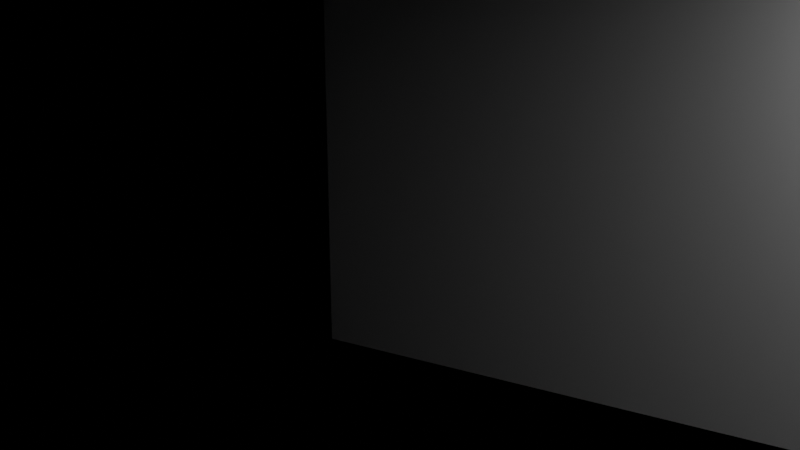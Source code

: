 # Source: e2344_after.blend  (saved by Blender 5.2.44; exported with 4.5.12 LTS)
import bpy
from mathutils import Matrix  # noqa: F401  (used for matrix-valued properties, if any)

bpy.ops.wm.read_factory_settings(use_empty=True)
scene = bpy.context.scene
scene.name = 'Scene'

# ---- materials (node trees are filled in below, after node groups)
mat_muro_pintura_gris = bpy.data.materials.new('Muro_Pintura_Gris')
mat_porcelanato = bpy.data.materials.new('Porcelanato')
mat_mdf_blanco = bpy.data.materials.new('MDF_Blanco')
mat_concreto_piso = bpy.data.materials.new('Concreto_Piso')
mat_madera_roble = bpy.data.materials.new('Madera_Roble')
mat_acero_inox = bpy.data.materials.new('Acero_Inox')

# ---- material node trees
mat_muro_pintura_gris.use_nodes = True; mat_muro_pintura_gris.node_tree.nodes.clear()
_N = mat_muro_pintura_gris.node_tree.nodes; _L = mat_muro_pintura_gris.node_tree.links
n0 = _N.new('ShaderNodeBsdfPrincipled'); n0.name = 'Principled BSDF'; n0.location = (-200, 100)
n0.inputs[3].default_value = 1.45
n0.inputs[10].default_value = 0.005
n1 = _N.new('ShaderNodeOutputMaterial'); n1.name = 'Material Output'; n1.location = (200, 100)
_L.new(n0.outputs[0], n1.inputs[0])
n1.is_active_output = True
mat_porcelanato.use_nodes = True; mat_porcelanato.node_tree.nodes.clear()
_N = mat_porcelanato.node_tree.nodes; _L = mat_porcelanato.node_tree.links
n0 = _N.new('ShaderNodeBsdfPrincipled'); n0.name = 'Principled BSDF'; n0.location = (-200, 100)
n0.inputs[3].default_value = 1.45
n0.inputs[10].default_value = 0.005
n1 = _N.new('ShaderNodeOutputMaterial'); n1.name = 'Material Output'; n1.location = (200, 100)
_L.new(n0.outputs[0], n1.inputs[0])
n1.is_active_output = True
mat_mdf_blanco.use_nodes = True; mat_mdf_blanco.node_tree.nodes.clear()
_N = mat_mdf_blanco.node_tree.nodes; _L = mat_mdf_blanco.node_tree.links
n0 = _N.new('ShaderNodeBsdfPrincipled'); n0.name = 'Principled BSDF'; n0.location = (-200, 100)
n0.inputs[3].default_value = 1.45
n0.inputs[10].default_value = 0.005
n1 = _N.new('ShaderNodeOutputMaterial'); n1.name = 'Material Output'; n1.location = (200, 100)
_L.new(n0.outputs[0], n1.inputs[0])
n1.is_active_output = True
mat_concreto_piso.use_nodes = True; mat_concreto_piso.node_tree.nodes.clear()
_N = mat_concreto_piso.node_tree.nodes; _L = mat_concreto_piso.node_tree.links
n0 = _N.new('ShaderNodeBsdfPrincipled'); n0.name = 'Principled BSDF'; n0.location = (-200, 100)
n0.inputs[3].default_value = 1.45
n0.inputs[10].default_value = 0.005
n1 = _N.new('ShaderNodeOutputMaterial'); n1.name = 'Material Output'; n1.location = (200, 100)
_L.new(n0.outputs[0], n1.inputs[0])
n1.is_active_output = True
mat_madera_roble.use_nodes = True; mat_madera_roble.node_tree.nodes.clear()
_N = mat_madera_roble.node_tree.nodes; _L = mat_madera_roble.node_tree.links
n0 = _N.new('ShaderNodeBsdfPrincipled'); n0.name = 'Principled BSDF'; n0.location = (-200, 100)
n0.inputs[3].default_value = 1.45
n0.inputs[10].default_value = 0.005
n1 = _N.new('ShaderNodeOutputMaterial'); n1.name = 'Material Output'; n1.location = (200, 100)
_L.new(n0.outputs[0], n1.inputs[0])
n1.is_active_output = True
mat_acero_inox.use_nodes = True; mat_acero_inox.node_tree.nodes.clear()
_N = mat_acero_inox.node_tree.nodes; _L = mat_acero_inox.node_tree.links
n0 = _N.new('ShaderNodeBsdfPrincipled'); n0.name = 'Principled BSDF'; n0.location = (-200, 100)
n0.inputs[3].default_value = 1.45
n0.inputs[10].default_value = 0.005
n1 = _N.new('ShaderNodeOutputMaterial'); n1.name = 'Material Output'; n1.location = (200, 100)
_L.new(n0.outputs[0], n1.inputs[0])
n1.is_active_output = True

# ---- cameras
cam_camara_cocina = bpy.data.cameras.new('Camara_Cocina')
cam_camara_cocina.lens = 35.0

# ---- lights
light_luz_principal = bpy.data.lights.new('Luz_Principal', 'AREA')
light_luz_principal.energy = 200.0
light_luz_principal.shadow_soft_size = 0.25
light_luz_principal.size = 3.0

# ---- meshes
me_cocina_muro_sur_cuerpo_mesh = bpy.data.meshes.new('Cocina_Muro_Sur_Cuerpo_mesh')
me_cocina_muro_sur_cuerpo_mesh.from_pydata([(0.0, 0.0, 0.0), (7.6, 0.0, 0.0), (7.6, 0.2, 0.0), (0.0, 0.2, 0.0), (0.0, 0.0, 2.8), (7.6, 0.0, 2.8), (7.6, 0.2, 2.8), (0.0, 0.2, 2.8)], [], [(0, 1, 2, 3), (4, 5, 6, 7), (0, 1, 5, 4), (1, 2, 6, 5), (2, 3, 7, 6), (3, 0, 4, 7)])
me_cocina_muro_sur_cuerpo_mesh.materials.append(mat_muro_pintura_gris)
me_cocina_muro_sur_cuerpo_mesh.update()
me_cocina_muro_norte_cuerpo_mesh = bpy.data.meshes.new('Cocina_Muro_Norte_Cuerpo_mesh')
me_cocina_muro_norte_cuerpo_mesh.from_pydata([(0.0, 0.0, 0.0), (7.6, 0.0, 0.0), (7.6, 0.2, 0.0), (0.0, 0.2, 0.0), (0.0, 0.0, 2.8), (7.6, 0.0, 2.8), (7.6, 0.2, 2.8), (0.0, 0.2, 2.8)], [], [(0, 1, 2, 3), (4, 5, 6, 7), (0, 1, 5, 4), (1, 2, 6, 5), (2, 3, 7, 6), (3, 0, 4, 7)])
me_cocina_muro_norte_cuerpo_mesh.materials.append(mat_muro_pintura_gris)
me_cocina_muro_norte_cuerpo_mesh.update()
me_cocina_muro_oeste_cuerpo_mesh = bpy.data.meshes.new('Cocina_Muro_Oeste_Cuerpo_mesh')
me_cocina_muro_oeste_cuerpo_mesh.from_pydata([(0.0, 0.0, 0.0), (4.5, 0.0, 0.0), (4.5, 0.2, 0.0), (0.0, 0.2, 0.0), (0.0, 0.0, 2.8), (4.5, 0.0, 2.8), (4.5, 0.2, 2.8), (0.0, 0.2, 2.8)], [], [(0, 1, 2, 3), (4, 5, 6, 7), (0, 1, 5, 4), (1, 2, 6, 5), (2, 3, 7, 6), (3, 0, 4, 7)])
me_cocina_muro_oeste_cuerpo_mesh.materials.append(mat_muro_pintura_gris)
me_cocina_muro_oeste_cuerpo_mesh.update()
me_cocina_muro_este_cuerpo_mesh = bpy.data.meshes.new('Cocina_Muro_Este_Cuerpo_mesh')
me_cocina_muro_este_cuerpo_mesh.from_pydata([(0.0, 0.0, 0.0), (4.5, 0.0, 0.0), (4.5, 0.2, 0.0), (0.0, 0.2, 0.0), (0.0, 0.0, 2.8), (4.5, 0.0, 2.8), (4.5, 0.2, 2.8), (0.0, 0.2, 2.8)], [], [(0, 1, 2, 3), (4, 5, 6, 7), (0, 1, 5, 4), (1, 2, 6, 5), (2, 3, 7, 6), (3, 0, 4, 7)])
me_cocina_muro_este_cuerpo_mesh.materials.append(mat_muro_pintura_gris)
me_cocina_muro_este_cuerpo_mesh.update()
me_cocina_suelo_mesh = bpy.data.meshes.new('Cocina_Suelo_mesh')
me_cocina_suelo_mesh.from_pydata([(0.0, 0.0, 0.0), (7.2, 0.0, 0.0), (7.2, 4.5, 0.0), (0.0, 4.5, 0.0), (0.0, 0.0, 0.2), (7.2, 0.0, 0.2), (7.2, 4.5, 0.2), (0.0, 4.5, 0.2)], [], [(0, 3, 2, 1), (4, 5, 6, 7), (2, 3, 7, 6), (0, 1, 5, 4), (1, 2, 6, 5), (3, 0, 4, 7)])
me_cocina_suelo_mesh.materials.append(mat_porcelanato)
me_cocina_suelo_mesh.update()
me_cube = bpy.data.meshes.new('Cube')
me_cube.from_pydata([(-1.5, -0.3, -0.45), (-1.5, -0.3, 0.45), (-1.5, 0.3, -0.45), (-1.5, 0.3, 0.45), (1.5, -0.3, -0.45), (1.5, -0.3, 0.45), (1.5, 0.3, -0.45), (1.5, 0.3, 0.45)], [], [(0, 1, 3, 2), (2, 3, 7, 6), (6, 7, 5, 4), (4, 5, 1, 0), (2, 6, 4, 0), (7, 3, 1, 5)])
_uv = me_cube.uv_layers.new(name='UVMap')
_uv.uv.foreach_set('vector', [0.375, 0.0, 0.625, 0.0, 0.625, 0.25, 0.375, 0.25, 0.375, 0.25, 0.625, 0.25, 0.625, 0.5, 0.375, 0.5, 0.375, 0.5, 0.625, 0.5, 0.625, 0.75, 0.375, 0.75, 0.375, 0.75, 0.625, 0.75, 0.625, 1.0, 0.375, 1.0, 0.125, 0.5, 0.375, 0.5, 0.375, 0.75, 0.125, 0.75, 0.625, 0.5, 0.875, 0.5, 0.875, 0.75, 0.625, 0.75])
me_cube.materials.append(mat_mdf_blanco)
me_cube.update()
me_cube_001 = bpy.data.meshes.new('Cube.001')
me_cube_001.from_pydata([(-1.25, -0.3, -0.45), (-1.25, -0.3, 0.45), (-1.25, 0.3, -0.45), (-1.25, 0.3, 0.45), (1.25, -0.3, -0.45), (1.25, -0.3, 0.45), (1.25, 0.3, -0.45), (1.25, 0.3, 0.45)], [], [(0, 1, 3, 2), (2, 3, 7, 6), (6, 7, 5, 4), (4, 5, 1, 0), (2, 6, 4, 0), (7, 3, 1, 5)])
_uv = me_cube_001.uv_layers.new(name='UVMap')
_uv.uv.foreach_set('vector', [0.375, 0.0, 0.625, 0.0, 0.625, 0.25, 0.375, 0.25, 0.375, 0.25, 0.625, 0.25, 0.625, 0.5, 0.375, 0.5, 0.375, 0.5, 0.625, 0.5, 0.625, 0.75, 0.375, 0.75, 0.375, 0.75, 0.625, 0.75, 0.625, 1.0, 0.375, 1.0, 0.125, 0.5, 0.375, 0.5, 0.375, 0.75, 0.125, 0.75, 0.625, 0.5, 0.875, 0.5, 0.875, 0.75, 0.625, 0.75])
me_cube_001.materials.append(mat_mdf_blanco)
me_cube_001.update()
me_cube_002 = bpy.data.meshes.new('Cube.002')
me_cube_002.from_pydata([(-1.5, -0.175, -0.35), (-1.5, -0.175, 0.35), (-1.5, 0.175, -0.35), (-1.5, 0.175, 0.35), (1.5, -0.175, -0.35), (1.5, -0.175, 0.35), (1.5, 0.175, -0.35), (1.5, 0.175, 0.35)], [], [(0, 1, 3, 2), (2, 3, 7, 6), (6, 7, 5, 4), (4, 5, 1, 0), (2, 6, 4, 0), (7, 3, 1, 5)])
_uv = me_cube_002.uv_layers.new(name='UVMap')
_uv.uv.foreach_set('vector', [0.375, 0.0, 0.625, 0.0, 0.625, 0.25, 0.375, 0.25, 0.375, 0.25, 0.625, 0.25, 0.625, 0.5, 0.375, 0.5, 0.375, 0.5, 0.625, 0.5, 0.625, 0.75, 0.375, 0.75, 0.375, 0.75, 0.625, 0.75, 0.625, 1.0, 0.375, 1.0, 0.125, 0.5, 0.375, 0.5, 0.375, 0.75, 0.125, 0.75, 0.625, 0.5, 0.875, 0.5, 0.875, 0.75, 0.625, 0.75])
me_cube_002.materials.append(mat_mdf_blanco)
me_cube_002.update()
me_cube_003 = bpy.data.meshes.new('Cube.003')
me_cube_003.from_pydata([(-1.5, -0.3, -0.02), (-1.5, -0.3, 0.02), (-1.5, 0.3, -0.02), (-1.5, 0.3, 0.02), (1.5, -0.3, -0.02), (1.5, -0.3, 0.02), (1.5, 0.3, -0.02), (1.5, 0.3, 0.02)], [], [(0, 1, 3, 2), (2, 3, 7, 6), (6, 7, 5, 4), (4, 5, 1, 0), (2, 6, 4, 0), (7, 3, 1, 5)])
_uv = me_cube_003.uv_layers.new(name='UVMap')
_uv.uv.foreach_set('vector', [0.375, 0.0, 0.625, 0.0, 0.625, 0.25, 0.375, 0.25, 0.375, 0.25, 0.625, 0.25, 0.625, 0.5, 0.375, 0.5, 0.375, 0.5, 0.625, 0.5, 0.625, 0.75, 0.375, 0.75, 0.375, 0.75, 0.625, 0.75, 0.625, 1.0, 0.375, 1.0, 0.125, 0.5, 0.375, 0.5, 0.375, 0.75, 0.125, 0.75, 0.625, 0.5, 0.875, 0.5, 0.875, 0.75, 0.625, 0.75])
me_cube_003.materials.append(mat_concreto_piso)
me_cube_003.update()
me_cube_004 = bpy.data.meshes.new('Cube.004')
me_cube_004.from_pydata([(-1.25, -0.3, -0.02), (-1.25, -0.3, 0.02), (-1.25, 0.3, -0.02), (-1.25, 0.3, 0.02), (1.25, -0.3, -0.02), (1.25, -0.3, 0.02), (1.25, 0.3, -0.02), (1.25, 0.3, 0.02)], [], [(0, 1, 3, 2), (2, 3, 7, 6), (6, 7, 5, 4), (4, 5, 1, 0), (2, 6, 4, 0), (7, 3, 1, 5)])
_uv = me_cube_004.uv_layers.new(name='UVMap')
_uv.uv.foreach_set('vector', [0.375, 0.0, 0.625, 0.0, 0.625, 0.25, 0.375, 0.25, 0.375, 0.25, 0.625, 0.25, 0.625, 0.5, 0.375, 0.5, 0.375, 0.5, 0.625, 0.5, 0.625, 0.75, 0.375, 0.75, 0.375, 0.75, 0.625, 0.75, 0.625, 1.0, 0.375, 1.0, 0.125, 0.5, 0.375, 0.5, 0.375, 0.75, 0.125, 0.75, 0.625, 0.5, 0.875, 0.5, 0.875, 0.75, 0.625, 0.75])
me_cube_004.materials.append(mat_concreto_piso)
me_cube_004.update()
me_cube_005 = bpy.data.meshes.new('Cube.005')
me_cube_005.from_pydata([(-0.9, -0.45, -0.45), (-0.9, -0.45, 0.45), (-0.9, 0.45, -0.45), (-0.9, 0.45, 0.45), (0.9, -0.45, -0.45), (0.9, -0.45, 0.45), (0.9, 0.45, -0.45), (0.9, 0.45, 0.45)], [], [(0, 1, 3, 2), (2, 3, 7, 6), (6, 7, 5, 4), (4, 5, 1, 0), (2, 6, 4, 0), (7, 3, 1, 5)])
_uv = me_cube_005.uv_layers.new(name='UVMap')
_uv.uv.foreach_set('vector', [0.375, 0.0, 0.625, 0.0, 0.625, 0.25, 0.375, 0.25, 0.375, 0.25, 0.625, 0.25, 0.625, 0.5, 0.375, 0.5, 0.375, 0.5, 0.625, 0.5, 0.625, 0.75, 0.375, 0.75, 0.375, 0.75, 0.625, 0.75, 0.625, 1.0, 0.375, 1.0, 0.125, 0.5, 0.375, 0.5, 0.375, 0.75, 0.125, 0.75, 0.625, 0.5, 0.875, 0.5, 0.875, 0.75, 0.625, 0.75])
me_cube_005.materials.append(mat_mdf_blanco)
me_cube_005.update()
me_cube_006 = bpy.data.meshes.new('Cube.006')
me_cube_006.from_pydata([(-1.0, -0.5, -0.025), (-1.0, -0.5, 0.025), (-1.0, 0.5, -0.025), (-1.0, 0.5, 0.025), (1.0, -0.5, -0.025), (1.0, -0.5, 0.025), (1.0, 0.5, -0.025), (1.0, 0.5, 0.025)], [], [(0, 1, 3, 2), (2, 3, 7, 6), (6, 7, 5, 4), (4, 5, 1, 0), (2, 6, 4, 0), (7, 3, 1, 5)])
_uv = me_cube_006.uv_layers.new(name='UVMap')
_uv.uv.foreach_set('vector', [0.375, 0.0, 0.625, 0.0, 0.625, 0.25, 0.375, 0.25, 0.375, 0.25, 0.625, 0.25, 0.625, 0.5, 0.375, 0.5, 0.375, 0.5, 0.625, 0.5, 0.625, 0.75, 0.375, 0.75, 0.375, 0.75, 0.625, 0.75, 0.625, 1.0, 0.375, 1.0, 0.125, 0.5, 0.375, 0.5, 0.375, 0.75, 0.125, 0.75, 0.625, 0.5, 0.875, 0.5, 0.875, 0.75, 0.625, 0.75])
me_cube_006.materials.append(mat_madera_roble)
me_cube_006.update()
me_cylinder = bpy.data.meshes.new('Cylinder')
me_cylinder.from_pydata([(0.0, 0.25, -0.45), (0.0, 0.25, 0.45), (0.04877, 0.2452, -0.45), (0.04877, 0.2452, 0.45), (0.09567, 0.231, -0.45), (0.09567, 0.231, 0.45), (0.1389, 0.2079, -0.45), (0.1389, 0.2079, 0.45), (0.1768, 0.1768, -0.45), (0.1768, 0.1768, 0.45), (0.2079, 0.1389, -0.45), (0.2079, 0.1389, 0.45), (0.231, 0.09567, -0.45), (0.231, 0.09567, 0.45), (0.2452, 0.04877, -0.45), (0.2452, 0.04877, 0.45), (0.25, 0.0, -0.45), (0.25, 0.0, 0.45), (0.2452, -0.04877, -0.45), (0.2452, -0.04877, 0.45), (0.231, -0.09567, -0.45), (0.231, -0.09567, 0.45), (0.2079, -0.1389, -0.45), (0.2079, -0.1389, 0.45), (0.1768, -0.1768, -0.45), (0.1768, -0.1768, 0.45), (0.1389, -0.2079, -0.45), (0.1389, -0.2079, 0.45), (0.09567, -0.231, -0.45), (0.09567, -0.231, 0.45), (0.04877, -0.2452, -0.45), (0.04877, -0.2452, 0.45), (0.0, -0.25, -0.45), (0.0, -0.25, 0.45), (-0.04877, -0.2452, -0.45), (-0.04877, -0.2452, 0.45), (-0.09567, -0.231, -0.45), (-0.09567, -0.231, 0.45), (-0.1389, -0.2079, -0.45), (-0.1389, -0.2079, 0.45), (-0.1768, -0.1768, -0.45), (-0.1768, -0.1768, 0.45), (-0.2079, -0.1389, -0.45), (-0.2079, -0.1389, 0.45), (-0.231, -0.09567, -0.45), (-0.231, -0.09567, 0.45), (-0.2452, -0.04877, -0.45), (-0.2452, -0.04877, 0.45), (-0.25, 0.0, -0.45), (-0.25, 0.0, 0.45), (-0.2452, 0.04877, -0.45), (-0.2452, 0.04877, 0.45), (-0.231, 0.09567, -0.45), (-0.231, 0.09567, 0.45), (-0.2079, 0.1389, -0.45), (-0.2079, 0.1389, 0.45), (-0.1768, 0.1768, -0.45), (-0.1768, 0.1768, 0.45), (-0.1389, 0.2079, -0.45), (-0.1389, 0.2079, 0.45), (-0.09567, 0.231, -0.45), (-0.09567, 0.231, 0.45), (-0.04877, 0.2452, -0.45), (-0.04877, 0.2452, 0.45)], [], [(0, 1, 3, 2), (2, 3, 5, 4), (4, 5, 7, 6), (6, 7, 9, 8), (8, 9, 11, 10), (10, 11, 13, 12), (12, 13, 15, 14), (14, 15, 17, 16), (16, 17, 19, 18), (18, 19, 21, 20), (20, 21, 23, 22), (22, 23, 25, 24), (24, 25, 27, 26), (26, 27, 29, 28), (28, 29, 31, 30), (30, 31, 33, 32), (32, 33, 35, 34), (34, 35, 37, 36), (36, 37, 39, 38), (38, 39, 41, 40), (40, 41, 43, 42), (42, 43, 45, 44), (44, 45, 47, 46), (46, 47, 49, 48), (48, 49, 51, 50), (50, 51, 53, 52), (52, 53, 55, 54), (54, 55, 57, 56), (56, 57, 59, 58), (58, 59, 61, 60), (3, 1, 63, 61, 59, 57, 55, 53, 51, 49, 47, 45, 43, 41, 39, 37, 35, 33, 31, 29, 27, 25, 23, 21, 19, 17, 15, 13, 11, 9, 7, 5), (60, 61, 63, 62), (62, 63, 1, 0), (0, 2, 4, 6, 8, 10, 12, 14, 16, 18, 20, 22, 24, 26, 28, 30, 32, 34, 36, 38, 40, 42, 44, 46, 48, 50, 52, 54, 56, 58, 60, 62)])
_uv = me_cylinder.uv_layers.new(name='UVMap')
_uv.uv.foreach_set('vector', [1.0, 0.5, 1.0, 1.0, 0.9688, 1.0, 0.9688, 0.5, 0.9688, 0.5, 0.9688, 1.0, 0.9375, 1.0, 0.9375, 0.5, 0.9375, 0.5, 0.9375, 1.0, 0.9062, 1.0, 0.9062, 0.5, 0.9062, 0.5, 0.9062, 1.0, 0.875, 1.0, 0.875, 0.5, 0.875, 0.5, 0.875, 1.0, 0.8438, 1.0, 0.8438, 0.5, 0.8438, 0.5, 0.8438, 1.0, 0.8125, 1.0, 0.8125, 0.5, 0.8125, 0.5, 0.8125, 1.0, 0.7812, 1.0, 0.7812, 0.5, 0.7812, 0.5, 0.7812, 1.0, 0.75, 1.0, 0.75, 0.5, 0.75, 0.5, 0.75, 1.0, 0.7188, 1.0, 0.7188, 0.5, 0.7188, 0.5, 0.7188, 1.0, 0.6875, 1.0, 0.6875, 0.5, 0.6875, 0.5, 0.6875, 1.0, 0.6562, 1.0, 0.6562, 0.5, 0.6562, 0.5, 0.6562, 1.0, 0.625, 1.0, 0.625, 0.5, 0.625, 0.5, 0.625, 1.0, 0.5938, 1.0, 0.5938, 0.5, 0.5938, 0.5, 0.5938, 1.0, 0.5625, 1.0, 0.5625, 0.5, 0.5625, 0.5, 0.5625, 1.0, 0.5312, 1.0, 0.5312, 0.5, 0.5312, 0.5, 0.5312, 1.0, 0.5, 1.0, 0.5, 0.5, 0.5, 0.5, 0.5, 1.0, 0.4688, 1.0, 0.4688, 0.5, 0.4688, 0.5, 0.4688, 1.0, 0.4375, 1.0, 0.4375, 0.5, 0.4375, 0.5, 0.4375, 1.0, 0.4062, 1.0, 0.4062, 0.5, 0.4062, 0.5, 0.4062, 1.0, 0.375, 1.0, 0.375, 0.5, 0.375, 0.5, 0.375, 1.0, 0.3438, 1.0, 0.3438, 0.5, 0.3438, 0.5, 0.3438, 1.0, 0.3125, 1.0, 0.3125, 0.5, 0.3125, 0.5, 0.3125, 1.0, 0.2812, 1.0, 0.2812, 0.5, 0.2812, 0.5, 0.2812, 1.0, 0.25, 1.0, 0.25, 0.5, 0.25, 0.5, 0.25, 1.0, 0.2188, 1.0, 0.2188, 0.5, 0.2188, 0.5, 0.2188, 1.0, 0.1875, 1.0, 0.1875, 0.5, 0.1875, 0.5, 0.1875, 1.0, 0.1562, 1.0, 0.1562, 0.5, 0.1562, 0.5, 0.1562, 1.0, 0.125, 1.0, 0.125, 0.5, 0.125, 0.5, 0.125, 1.0, 0.09375, 1.0, 0.09375, 0.5, 0.09375, 0.5, 0.09375, 1.0, 0.0625, 1.0, 0.0625, 0.5, 0.2968, 0.4854, 0.25, 0.49, 0.2032, 0.4854, 0.1582, 0.4717, 0.1167, 0.4496, 0.08029, 0.4197, 0.05045, 0.3833, 0.02827, 0.3418, 0.01461, 0.2968, 0.01, 0.25, 0.01461, 0.2032, 0.02827, 0.1582, 0.05045, 0.1167, 0.08029, 0.08029, 0.1167, 0.05045, 0.1582, 0.02827, 0.2032, 0.01461, 0.25, 0.01, 0.2968, 0.01461, 0.3418, 0.02827, 0.3833, 0.05045, 0.4197, 0.08029, 0.4496, 0.1167, 0.4717, 0.1582, 0.4854, 0.2032, 0.49, 0.25, 0.4854, 0.2968, 0.4717, 0.3418, 0.4496, 0.3833, 0.4197, 0.4197, 0.3833, 0.4496, 0.3418, 0.4717, 0.0625, 0.5, 0.0625, 1.0, 0.03125, 1.0, 0.03125, 0.5, 0.03125, 0.5, 0.03125, 1.0, 0.0, 1.0, 0.0, 0.5, 0.75, 0.49, 0.7968, 0.4854, 0.8418, 0.4717, 0.8833, 0.4496, 0.9197, 0.4197, 0.9496, 0.3833, 0.9717, 0.3418, 0.9854, 0.2968, 0.99, 0.25, 0.9854, 0.2032, 0.9717, 0.1582, 0.9496, 0.1167, 0.9197, 0.08029, 0.8833, 0.05045, 0.8418, 0.02827, 0.7968, 0.01461, 0.75, 0.01, 0.7032, 0.01461, 0.6582, 0.02827, 0.6167, 0.05045, 0.5803, 0.08029, 0.5504, 0.1167, 0.5283, 0.1582, 0.5146, 0.2032, 0.51, 0.25, 0.5146, 0.2968, 0.5283, 0.3418, 0.5504, 0.3833, 0.5803, 0.4197, 0.6167, 0.4496, 0.6582, 0.4717, 0.7032, 0.4854])
me_cylinder.materials.append(mat_acero_inox)
me_cylinder.update()

# ---- objects
ob_cocina = bpy.data.objects.new('Cocina', None)
ob_cocina_muro_sur = bpy.data.objects.new('Cocina_Muro_Sur', None)
ob_cocina_muro_sur_cuerpo = bpy.data.objects.new('Cocina_Muro_Sur_Cuerpo', me_cocina_muro_sur_cuerpo_mesh)
ob_cocina_muro_norte = bpy.data.objects.new('Cocina_Muro_Norte', None)
ob_cocina_muro_norte_cuerpo = bpy.data.objects.new('Cocina_Muro_Norte_Cuerpo', me_cocina_muro_norte_cuerpo_mesh)
ob_cocina_muro_oeste = bpy.data.objects.new('Cocina_Muro_Oeste', None)
ob_cocina_muro_oeste_cuerpo = bpy.data.objects.new('Cocina_Muro_Oeste_Cuerpo', me_cocina_muro_oeste_cuerpo_mesh)
ob_cocina_muro_este = bpy.data.objects.new('Cocina_Muro_Este', None)
ob_cocina_muro_este_cuerpo = bpy.data.objects.new('Cocina_Muro_Este_Cuerpo', me_cocina_muro_este_cuerpo_mesh)
ob_cocina_suelo_solido = bpy.data.objects.new('Cocina_Suelo_Solido', me_cocina_suelo_mesh)
ob_cocina_suelo = bpy.data.objects.new('Cocina_Suelo', None)
ob_mueblebajo_1 = bpy.data.objects.new('MuebleBajo_1', me_cube)
ob_mueblebajo_2 = bpy.data.objects.new('MuebleBajo_2', me_cube_001)
ob_mueblealto_1 = bpy.data.objects.new('MuebleAlto_1', me_cube_002)
ob_encimera_1 = bpy.data.objects.new('Encimera_1', me_cube_003)
ob_encimera_2 = bpy.data.objects.new('Encimera_2', me_cube_004)
ob_isla_base = bpy.data.objects.new('Isla_Base', me_cube_005)
ob_isla_encimera = bpy.data.objects.new('Isla_Encimera', me_cube_006)
ob_campana_extractora = bpy.data.objects.new('Campana_Extractora', me_cylinder)
ob_luz_principal = bpy.data.objects.new('Luz_Principal', light_luz_principal)
ob_camara_cocina = bpy.data.objects.new('Camara_Cocina', cam_camara_cocina)

# ---- transforms, parenting, visibility, modifiers, constraints
ob_cocina.location = (0.0, 0.0, 0.0)
ob_cocina.empty_display_type = 'ARROWS'
ob_cocina_muro_sur.parent = ob_cocina
ob_cocina_muro_sur.location = (0.0, 0.0, 0.0)
ob_cocina_muro_sur.empty_display_type = 'ARROWS'
ob_cocina_muro_sur_cuerpo.parent = ob_cocina_muro_sur
ob_cocina_muro_sur_cuerpo.location = (0.0, 0.0, 0.0)
ob_cocina_muro_norte.parent = ob_cocina
ob_cocina_muro_norte.location = (0.0, 4.7, 0.0)
ob_cocina_muro_norte.empty_display_type = 'ARROWS'
ob_cocina_muro_norte_cuerpo.parent = ob_cocina_muro_norte
ob_cocina_muro_norte_cuerpo.location = (0.0, 0.0, 0.0)
ob_cocina_muro_oeste.parent = ob_cocina
ob_cocina_muro_oeste.location = (0.0, 0.2, 0.0)
ob_cocina_muro_oeste.rotation_euler = (0.0, 0.0, 1.571)
ob_cocina_muro_oeste.empty_display_type = 'ARROWS'
ob_cocina_muro_oeste_cuerpo.parent = ob_cocina_muro_oeste
ob_cocina_muro_oeste_cuerpo.location = (0.0, 0.0, 0.0)
ob_cocina_muro_este.parent = ob_cocina
ob_cocina_muro_este.location = (7.4, 0.2, 0.0)
ob_cocina_muro_este.rotation_euler = (0.0, 0.0, 1.571)
ob_cocina_muro_este.empty_display_type = 'ARROWS'
ob_cocina_muro_este_cuerpo.parent = ob_cocina_muro_este
ob_cocina_muro_este_cuerpo.location = (0.0, 0.0, 0.0)
ob_cocina_suelo_solido.parent = ob_cocina_suelo
ob_cocina_suelo_solido.location = (0.0, 0.0, 0.0)
ob_cocina_suelo.parent = ob_cocina
ob_cocina_suelo.location = (0.2, 0.2, -0.2)
ob_cocina_suelo.empty_display_type = 'ARROWS'
ob_mueblebajo_1.location = (-0.8, -1.95, 0.45)
ob_mueblebajo_2.location = (2.2, -0.55, 0.45)
ob_mueblealto_1.location = (-0.8, -2.075, 1.8)
ob_encimera_1.location = (-0.8, -1.95, 0.92)
ob_encimera_2.location = (2.2, -0.55, 0.92)
ob_isla_base.location = (0.5, 0.0, 0.45)
ob_isla_encimera.location = (0.5, 0.0, 0.925)
ob_campana_extractora.location = (0.5, 0.0, 2.35)
_m = ob_campana_extractora.modifiers.new('Bisel', 'BEVEL')
_m.width = 0.01
_m.width_pct = 0.01
_m.segments = 3
ob_luz_principal.location = (0.5, 0.0, 2.6)
ob_camara_cocina.location = (-4.0, 2.0, 2.0)
ob_camara_cocina.rotation_euler = (1.309, 0.0, -1.047)

# ---- collection membership
scene.collection.objects.link(ob_cocina)
scene.collection.objects.link(ob_cocina_muro_sur)
scene.collection.objects.link(ob_cocina_muro_sur_cuerpo)
scene.collection.objects.link(ob_cocina_muro_norte)
scene.collection.objects.link(ob_cocina_muro_norte_cuerpo)
scene.collection.objects.link(ob_cocina_muro_oeste)
scene.collection.objects.link(ob_cocina_muro_oeste_cuerpo)
scene.collection.objects.link(ob_cocina_muro_este)
scene.collection.objects.link(ob_cocina_muro_este_cuerpo)
scene.collection.objects.link(ob_cocina_suelo_solido)
scene.collection.objects.link(ob_cocina_suelo)
scene.collection.objects.link(ob_mueblebajo_1)
scene.collection.objects.link(ob_mueblebajo_2)
scene.collection.objects.link(ob_mueblealto_1)
scene.collection.objects.link(ob_encimera_1)
scene.collection.objects.link(ob_encimera_2)
scene.collection.objects.link(ob_isla_base)
scene.collection.objects.link(ob_isla_encimera)
scene.collection.objects.link(ob_campana_extractora)
scene.collection.objects.link(ob_luz_principal)
scene.collection.objects.link(ob_camara_cocina)

# ---- scene / render settings (as saved in the file)
scene.camera = ob_camara_cocina
scene.frame_start = 1; scene.frame_end = 250; scene.frame_set(1)
scene.render.engine = 'BLENDER_EEVEE_NEXT'
scene.render.bake_bias = 0.0
scene.render.bake_samples = 0
scene.render.compositor_device = 'GPU'
scene.eevee.use_volume_custom_range = False
scene.eevee.fast_gi_thickness_near = 0.1
scene.eevee.fast_gi_thickness_far = 0.0
scene.eevee.ray_tracing_options.screen_trace_thickness = 0.1
bpy.context.view_layer.update()
